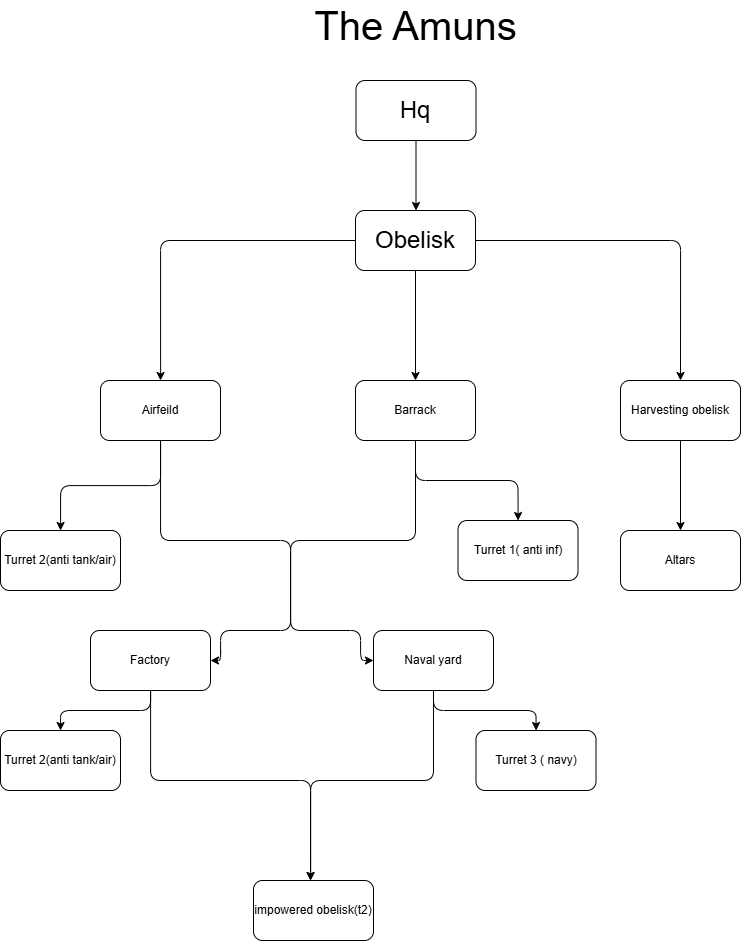

The diagram above was exported from draw.io. Its source (the exported page's mxGraphModel, read from the mxfile embedded in the PNG):
<mxGraphModel dx="1895" dy="1022" grid="1" gridSize="10" guides="1" tooltips="1" connect="1" arrows="1" fold="1" page="1" pageScale="1" pageWidth="850" pageHeight="1100" math="0" shadow="0">
  <root>
    <mxCell id="0" />
    <mxCell id="1" parent="0" />
    <mxCell id="-qJ6OtZOJLTO6R5sBDmZ-1" parent="1" style="text;html=1;whiteSpace=wrap;strokeColor=none;fillColor=none;align=center;verticalAlign=middle;rounded=1;labelBackgroundColor=none;" value="&lt;font style=&quot;font-size: 40px;&quot;&gt;The Amuns&lt;/font&gt;" vertex="1">
      <mxGeometry height="50" width="291" x="280" y="10" as="geometry" />
    </mxCell>
    <mxCell id="-qJ6OtZOJLTO6R5sBDmZ-6" edge="1" parent="1" source="-qJ6OtZOJLTO6R5sBDmZ-4" style="edgeStyle=orthogonalEdgeStyle;rounded=1;orthogonalLoop=1;jettySize=auto;html=1;labelBackgroundColor=none;fontColor=default;">
      <mxGeometry relative="1" as="geometry">
        <mxPoint x="425.5" y="220" as="targetPoint" />
      </mxGeometry>
    </mxCell>
    <mxCell id="-qJ6OtZOJLTO6R5sBDmZ-4" parent="1" style="rounded=1;whiteSpace=wrap;html=1;align=center;labelBackgroundColor=none;" value="" vertex="1">
      <mxGeometry height="60" width="120" x="365.5" y="90" as="geometry" />
    </mxCell>
    <mxCell id="-qJ6OtZOJLTO6R5sBDmZ-5" parent="1" style="text;html=1;whiteSpace=wrap;strokeColor=none;fillColor=none;align=center;verticalAlign=middle;rounded=1;labelBackgroundColor=none;" value="&lt;font style=&quot;font-size: 24px;&quot;&gt;Hq&lt;/font&gt;" vertex="1">
      <mxGeometry height="45" width="84.5" x="383" y="97.5" as="geometry" />
    </mxCell>
    <mxCell id="-qJ6OtZOJLTO6R5sBDmZ-12" edge="1" parent="1" source="-qJ6OtZOJLTO6R5sBDmZ-11" style="edgeStyle=orthogonalEdgeStyle;rounded=1;orthogonalLoop=1;jettySize=auto;html=1;fontColor=default;entryX=0.5;entryY=0;entryDx=0;entryDy=0;labelBackgroundColor=none;" target="-qJ6OtZOJLTO6R5sBDmZ-16">
      <mxGeometry relative="1" as="geometry">
        <mxPoint x="425" y="380" as="targetPoint" />
      </mxGeometry>
    </mxCell>
    <mxCell id="-qJ6OtZOJLTO6R5sBDmZ-13" edge="1" parent="1" source="-qJ6OtZOJLTO6R5sBDmZ-11" style="edgeStyle=orthogonalEdgeStyle;rounded=1;orthogonalLoop=1;jettySize=auto;html=1;fontColor=default;labelBackgroundColor=none;">
      <mxGeometry relative="1" as="geometry">
        <Array as="points">
          <mxPoint x="170" y="250" />
          <mxPoint x="170" y="380" />
        </Array>
        <mxPoint x="170" y="390" as="targetPoint" />
      </mxGeometry>
    </mxCell>
    <mxCell id="-qJ6OtZOJLTO6R5sBDmZ-14" edge="1" parent="1" source="-qJ6OtZOJLTO6R5sBDmZ-11" style="edgeStyle=orthogonalEdgeStyle;rounded=1;orthogonalLoop=1;jettySize=auto;html=1;fontColor=default;entryX=0.5;entryY=0;entryDx=0;entryDy=0;labelBackgroundColor=none;" target="-qJ6OtZOJLTO6R5sBDmZ-17">
      <mxGeometry relative="1" as="geometry">
        <Array as="points">
          <mxPoint x="690" y="250" />
        </Array>
        <mxPoint x="690" y="380" as="targetPoint" />
      </mxGeometry>
    </mxCell>
    <mxCell id="-qJ6OtZOJLTO6R5sBDmZ-11" parent="1" style="rounded=1;whiteSpace=wrap;html=1;labelBackgroundColor=none;" value="&lt;font style=&quot;font-size: 24px;&quot;&gt;Obelisk&lt;/font&gt;" vertex="1">
      <mxGeometry height="60" width="120" x="365" y="220" as="geometry" />
    </mxCell>
    <mxCell id="-qJ6OtZOJLTO6R5sBDmZ-36" edge="1" parent="1" source="-qJ6OtZOJLTO6R5sBDmZ-15" style="edgeStyle=orthogonalEdgeStyle;rounded=1;orthogonalLoop=1;jettySize=auto;html=1;fontColor=default;entryX=1;entryY=0.5;entryDx=0;entryDy=0;exitX=0.5;exitY=1;exitDx=0;exitDy=0;labelBackgroundColor=none;" target="-qJ6OtZOJLTO6R5sBDmZ-39">
      <mxGeometry relative="1" as="geometry">
        <Array as="points">
          <mxPoint x="170" y="550" />
          <mxPoint x="300" y="550" />
          <mxPoint x="300" y="640" />
          <mxPoint x="230" y="640" />
        </Array>
        <mxPoint x="310" y="590" as="targetPoint" />
      </mxGeometry>
    </mxCell>
    <mxCell id="-qJ6OtZOJLTO6R5sBDmZ-45" edge="1" parent="1" source="-qJ6OtZOJLTO6R5sBDmZ-15" style="edgeStyle=orthogonalEdgeStyle;rounded=1;orthogonalLoop=1;jettySize=auto;html=1;fontColor=default;labelBackgroundColor=none;" target="-qJ6OtZOJLTO6R5sBDmZ-44">
      <mxGeometry relative="1" as="geometry" />
    </mxCell>
    <mxCell id="-qJ6OtZOJLTO6R5sBDmZ-15" parent="1" style="rounded=1;whiteSpace=wrap;html=1;labelBackgroundColor=none;" value="Airfeild" vertex="1">
      <mxGeometry height="60" width="120" x="110" y="390" as="geometry" />
    </mxCell>
    <mxCell id="-qJ6OtZOJLTO6R5sBDmZ-37" edge="1" parent="1" source="-qJ6OtZOJLTO6R5sBDmZ-16" style="edgeStyle=orthogonalEdgeStyle;rounded=1;orthogonalLoop=1;jettySize=auto;html=1;fontColor=default;entryX=0;entryY=0.5;entryDx=0;entryDy=0;labelBackgroundColor=none;" target="-qJ6OtZOJLTO6R5sBDmZ-38">
      <mxGeometry relative="1" as="geometry">
        <Array as="points">
          <mxPoint x="425" y="550" />
          <mxPoint x="300" y="550" />
          <mxPoint x="300" y="640" />
          <mxPoint x="370" y="640" />
        </Array>
        <mxPoint x="310" y="590" as="targetPoint" />
      </mxGeometry>
    </mxCell>
    <mxCell id="-qJ6OtZOJLTO6R5sBDmZ-46" edge="1" parent="1" source="-qJ6OtZOJLTO6R5sBDmZ-16" style="edgeStyle=orthogonalEdgeStyle;rounded=1;orthogonalLoop=1;jettySize=auto;html=1;fontColor=default;labelBackgroundColor=none;" target="-qJ6OtZOJLTO6R5sBDmZ-43">
      <mxGeometry relative="1" as="geometry" />
    </mxCell>
    <mxCell id="-qJ6OtZOJLTO6R5sBDmZ-16" parent="1" style="rounded=1;whiteSpace=wrap;html=1;labelBackgroundColor=none;" value="Barrack" vertex="1">
      <mxGeometry height="60" width="120" x="365" y="390" as="geometry" />
    </mxCell>
    <mxCell id="-qJ6OtZOJLTO6R5sBDmZ-19" edge="1" parent="1" source="-qJ6OtZOJLTO6R5sBDmZ-17" style="edgeStyle=orthogonalEdgeStyle;rounded=1;orthogonalLoop=1;jettySize=auto;html=1;fontColor=default;labelBackgroundColor=none;">
      <mxGeometry relative="1" as="geometry">
        <mxPoint x="690" y="540" as="targetPoint" />
      </mxGeometry>
    </mxCell>
    <mxCell id="-qJ6OtZOJLTO6R5sBDmZ-17" parent="1" style="rounded=1;whiteSpace=wrap;html=1;labelBackgroundColor=none;" value="Harvesting obelisk" vertex="1">
      <mxGeometry height="60" width="120" x="630" y="390" as="geometry" />
    </mxCell>
    <mxCell id="-qJ6OtZOJLTO6R5sBDmZ-20" parent="1" style="rounded=1;whiteSpace=wrap;html=1;labelBackgroundColor=none;" value="Altars" vertex="1">
      <mxGeometry height="60" width="120" x="630" y="540" as="geometry" />
    </mxCell>
    <mxCell id="-qJ6OtZOJLTO6R5sBDmZ-49" edge="1" parent="1" source="-qJ6OtZOJLTO6R5sBDmZ-38" style="edgeStyle=orthogonalEdgeStyle;rounded=1;orthogonalLoop=1;jettySize=auto;html=1;fontColor=default;exitX=0.5;exitY=1;exitDx=0;exitDy=0;labelBackgroundColor=none;">
      <mxGeometry relative="1" as="geometry">
        <Array as="points">
          <mxPoint x="443" y="790" />
          <mxPoint x="320" y="790" />
          <mxPoint x="320" y="880" />
        </Array>
        <mxPoint x="443" y="690" as="sourcePoint" />
        <mxPoint x="320" y="890" as="targetPoint" />
      </mxGeometry>
    </mxCell>
    <mxCell id="-qJ6OtZOJLTO6R5sBDmZ-55" edge="1" parent="1" source="-qJ6OtZOJLTO6R5sBDmZ-38" style="edgeStyle=orthogonalEdgeStyle;rounded=1;orthogonalLoop=1;jettySize=auto;html=1;fontColor=default;labelBackgroundColor=none;" target="-qJ6OtZOJLTO6R5sBDmZ-54">
      <mxGeometry relative="1" as="geometry" />
    </mxCell>
    <mxCell id="-qJ6OtZOJLTO6R5sBDmZ-38" parent="1" style="rounded=1;whiteSpace=wrap;html=1;labelBackgroundColor=none;" value="Naval yard" vertex="1">
      <mxGeometry height="60" width="120" x="383" y="640" as="geometry" />
    </mxCell>
    <mxCell id="-qJ6OtZOJLTO6R5sBDmZ-48" edge="1" parent="1" source="-qJ6OtZOJLTO6R5sBDmZ-39" style="edgeStyle=orthogonalEdgeStyle;rounded=1;orthogonalLoop=1;jettySize=auto;html=1;fontColor=default;labelBackgroundColor=none;">
      <mxGeometry relative="1" as="geometry">
        <Array as="points">
          <mxPoint x="160" y="790" />
          <mxPoint x="320" y="790" />
          <mxPoint x="320" y="880" />
        </Array>
        <mxPoint x="320" y="890" as="targetPoint" />
      </mxGeometry>
    </mxCell>
    <mxCell id="-qJ6OtZOJLTO6R5sBDmZ-53" edge="1" parent="1" source="-qJ6OtZOJLTO6R5sBDmZ-39" style="edgeStyle=orthogonalEdgeStyle;rounded=1;orthogonalLoop=1;jettySize=auto;html=1;entryX=0.5;entryY=0;entryDx=0;entryDy=0;fontColor=default;labelBackgroundColor=none;" target="-qJ6OtZOJLTO6R5sBDmZ-51">
      <mxGeometry relative="1" as="geometry" />
    </mxCell>
    <mxCell id="-qJ6OtZOJLTO6R5sBDmZ-39" parent="1" style="rounded=1;whiteSpace=wrap;html=1;labelBackgroundColor=none;" value="Factory" vertex="1">
      <mxGeometry height="60" width="120" x="100" y="640" as="geometry" />
    </mxCell>
    <mxCell id="-qJ6OtZOJLTO6R5sBDmZ-43" parent="1" style="rounded=1;whiteSpace=wrap;html=1;labelBackgroundColor=none;" value="Turret 1( anti inf)" vertex="1">
      <mxGeometry height="60" width="120" x="467.5" y="530" as="geometry" />
    </mxCell>
    <mxCell id="-qJ6OtZOJLTO6R5sBDmZ-44" parent="1" style="rounded=1;whiteSpace=wrap;html=1;labelBackgroundColor=none;" value="Turret 2(anti tank/air)" vertex="1">
      <mxGeometry height="60" width="120" x="10" y="540" as="geometry" />
    </mxCell>
    <mxCell id="-qJ6OtZOJLTO6R5sBDmZ-51" parent="1" style="rounded=1;whiteSpace=wrap;html=1;labelBackgroundColor=none;" value="Turret 2(anti tank/air)" vertex="1">
      <mxGeometry height="60" width="120" x="10" y="740" as="geometry" />
    </mxCell>
    <mxCell id="-qJ6OtZOJLTO6R5sBDmZ-54" parent="1" style="rounded=1;whiteSpace=wrap;html=1;labelBackgroundColor=none;" value="Turret 3 ( navy)" vertex="1">
      <mxGeometry height="60" width="120" x="485.5" y="740" as="geometry" />
    </mxCell>
    <mxCell id="-qJ6OtZOJLTO6R5sBDmZ-56" parent="1" style="rounded=1;whiteSpace=wrap;html=1;labelBackgroundColor=none;" value="impowered obelisk(t2)" vertex="1">
      <mxGeometry height="60" width="120" x="263" y="890" as="geometry" />
    </mxCell>
  </root>
</mxGraphModel>